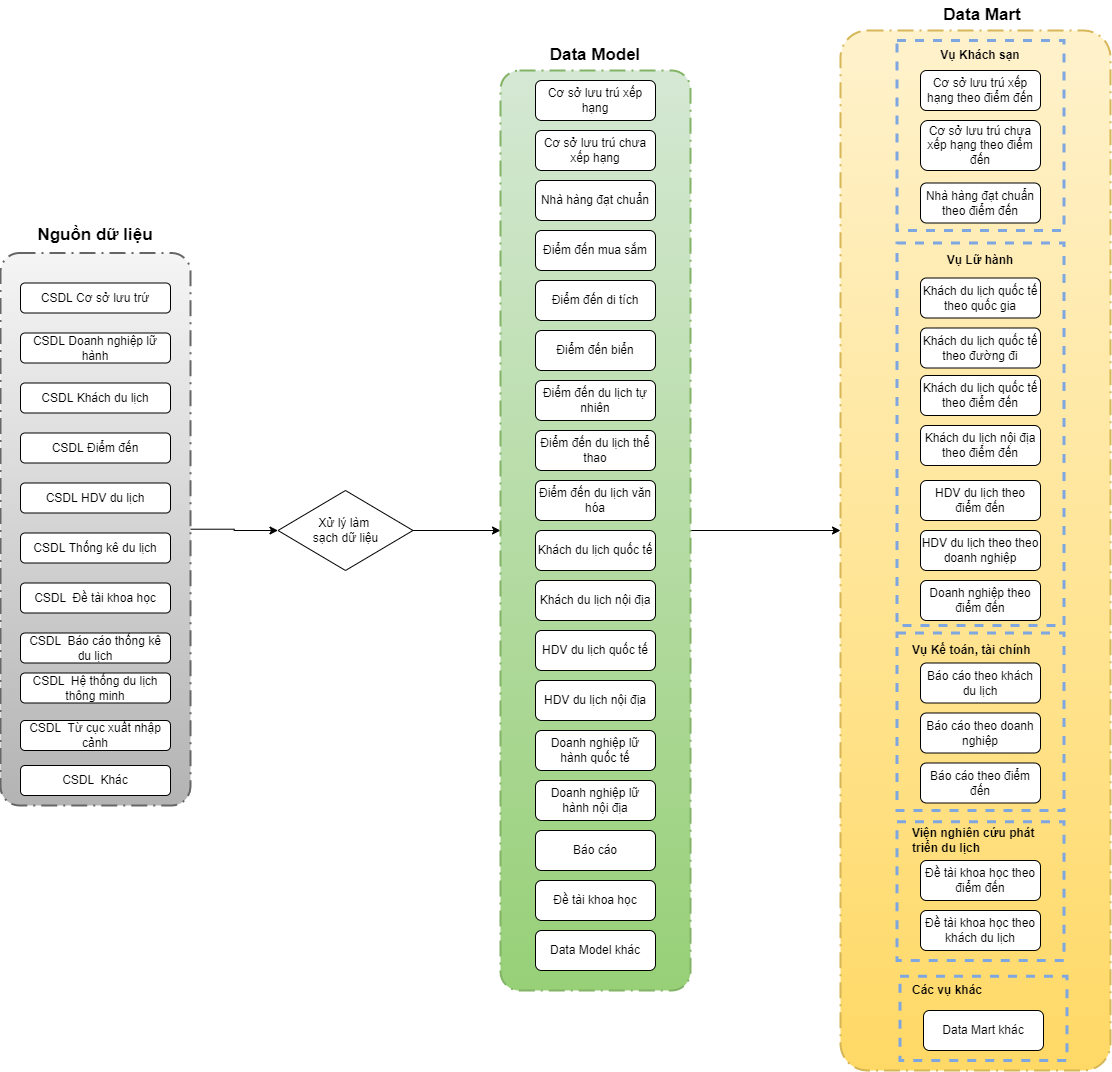

The diagram above was exported from draw.io. Its source (the exported page's mxGraphModel, read from the mxfile embedded in the PNG):
<mxGraphModel dx="1135" dy="1802" grid="1" gridSize="10" guides="1" tooltips="1" connect="1" arrows="1" fold="1" page="1" pageScale="1" pageWidth="850" pageHeight="1100" math="0" shadow="0">
  <root>
    <mxCell id="0" />
    <mxCell id="1" parent="0" />
    <mxCell id="HhcdCZQfnpMl6wZix7Tb-1" style="edgeStyle=orthogonalEdgeStyle;rounded=0;orthogonalLoop=1;jettySize=auto;html=1;entryX=0;entryY=0.5;entryDx=0;entryDy=0;" parent="1" source="xmRagr4Gvzv98TBfW62u-1" target="xmRagr4Gvzv98TBfW62u-11" edge="1">
      <mxGeometry relative="1" as="geometry" />
    </mxCell>
    <mxCell id="xmRagr4Gvzv98TBfW62u-1" value="" style="points=[[0.25,0,0],[0.5,0,0],[0.75,0,0],[1,0.25,0],[1,0.5,0],[1,0.75,0],[0.75,1,0],[0.5,1,0],[0.25,1,0],[0,0.75,0],[0,0.5,0],[0,0.25,0]];rounded=1;arcSize=10;dashed=1;strokeColor=#666666;fillColor=#f5f5f5;gradientColor=#b3b3b3;dashPattern=8 3 1 3;strokeWidth=2;fontStyle=1;fontSize=20;" parent="1" vertex="1">
      <mxGeometry x="80" y="242.5" width="190" height="552.5" as="geometry" />
    </mxCell>
    <mxCell id="xmRagr4Gvzv98TBfW62u-2" value="CSDL Cơ sở lưu trứ" style="rounded=1;whiteSpace=wrap;html=1;" parent="1" vertex="1">
      <mxGeometry x="100" y="272.5" width="150" height="30" as="geometry" />
    </mxCell>
    <mxCell id="xmRagr4Gvzv98TBfW62u-4" value="CSDL Doanh nghiệp lữ hành" style="rounded=1;whiteSpace=wrap;html=1;" parent="1" vertex="1">
      <mxGeometry x="100" y="322.5" width="150" height="30" as="geometry" />
    </mxCell>
    <mxCell id="xmRagr4Gvzv98TBfW62u-5" value="CSDL Khách du lịch" style="rounded=1;whiteSpace=wrap;html=1;" parent="1" vertex="1">
      <mxGeometry x="100" y="372.5" width="150" height="30" as="geometry" />
    </mxCell>
    <mxCell id="xmRagr4Gvzv98TBfW62u-6" value="CSDL Điểm đến" style="rounded=1;whiteSpace=wrap;html=1;" parent="1" vertex="1">
      <mxGeometry x="100" y="422.5" width="150" height="30" as="geometry" />
    </mxCell>
    <mxCell id="xmRagr4Gvzv98TBfW62u-7" value="CSDL HDV du lịch" style="rounded=1;whiteSpace=wrap;html=1;" parent="1" vertex="1">
      <mxGeometry x="100" y="472.5" width="150" height="30" as="geometry" />
    </mxCell>
    <mxCell id="xmRagr4Gvzv98TBfW62u-8" value="CSDL Thống kê du lịch" style="rounded=1;whiteSpace=wrap;html=1;" parent="1" vertex="1">
      <mxGeometry x="100" y="522.5" width="150" height="30" as="geometry" />
    </mxCell>
    <mxCell id="xmRagr4Gvzv98TBfW62u-9" value="CSDL&amp;nbsp; Đề tài khoa học" style="rounded=1;whiteSpace=wrap;html=1;" parent="1" vertex="1">
      <mxGeometry x="100" y="572.5" width="150" height="30" as="geometry" />
    </mxCell>
    <mxCell id="xmRagr4Gvzv98TBfW62u-10" value="CSDL&amp;nbsp; Báo cáo thống kê du lịch" style="rounded=1;whiteSpace=wrap;html=1;" parent="1" vertex="1">
      <mxGeometry x="100" y="622.5" width="150" height="30" as="geometry" />
    </mxCell>
    <mxCell id="D_3SfnTzmHGD0IEYU3bm-18" style="edgeStyle=orthogonalEdgeStyle;rounded=0;orthogonalLoop=1;jettySize=auto;html=1;entryX=0;entryY=0.5;entryDx=0;entryDy=0;entryPerimeter=0;" parent="1" source="xmRagr4Gvzv98TBfW62u-11" target="xmRagr4Gvzv98TBfW62u-13" edge="1">
      <mxGeometry relative="1" as="geometry" />
    </mxCell>
    <mxCell id="xmRagr4Gvzv98TBfW62u-11" value="Xử lý làm &lt;br&gt;sạch dữ liệu" style="rhombus;whiteSpace=wrap;html=1;" parent="1" vertex="1">
      <mxGeometry x="357.5" y="480" width="135" height="80" as="geometry" />
    </mxCell>
    <mxCell id="tuJ_kqasDMiJmkqzYQ1b-9" style="edgeStyle=orthogonalEdgeStyle;rounded=0;orthogonalLoop=1;jettySize=auto;html=1;" parent="1" source="xmRagr4Gvzv98TBfW62u-13" edge="1">
      <mxGeometry relative="1" as="geometry">
        <mxPoint x="920" y="520" as="targetPoint" />
      </mxGeometry>
    </mxCell>
    <mxCell id="xmRagr4Gvzv98TBfW62u-13" value="" style="points=[[0.25,0,0],[0.5,0,0],[0.75,0,0],[1,0.25,0],[1,0.5,0],[1,0.75,0],[0.75,1,0],[0.5,1,0],[0.25,1,0],[0,0.75,0],[0,0.5,0],[0,0.25,0]];rounded=1;arcSize=10;dashed=1;strokeColor=#82b366;fillColor=#d5e8d4;gradientColor=#97d077;dashPattern=8 3 1 3;strokeWidth=2;fontStyle=1;fontSize=20;" parent="1" vertex="1">
      <mxGeometry x="580" y="60" width="190" height="920" as="geometry" />
    </mxCell>
    <mxCell id="xmRagr4Gvzv98TBfW62u-14" value="Cơ sở lưu trú xếp hạng" style="rounded=1;whiteSpace=wrap;html=1;" parent="1" vertex="1">
      <mxGeometry x="615" y="70" width="120" height="40" as="geometry" />
    </mxCell>
    <mxCell id="xmRagr4Gvzv98TBfW62u-15" value="Cơ sở lưu trú chưa xếp hạng" style="rounded=1;whiteSpace=wrap;html=1;" parent="1" vertex="1">
      <mxGeometry x="615" y="120" width="120" height="40" as="geometry" />
    </mxCell>
    <mxCell id="xmRagr4Gvzv98TBfW62u-16" value="Nhà hàng đạt chuẩn" style="rounded=1;whiteSpace=wrap;html=1;" parent="1" vertex="1">
      <mxGeometry x="615" y="170" width="120" height="40" as="geometry" />
    </mxCell>
    <mxCell id="xmRagr4Gvzv98TBfW62u-17" value="Điểm đến mua sắm" style="rounded=1;whiteSpace=wrap;html=1;" parent="1" vertex="1">
      <mxGeometry x="615" y="220" width="120" height="40" as="geometry" />
    </mxCell>
    <mxCell id="xmRagr4Gvzv98TBfW62u-18" value="Điểm đến di tích" style="rounded=1;whiteSpace=wrap;html=1;" parent="1" vertex="1">
      <mxGeometry x="615" y="270" width="120" height="40" as="geometry" />
    </mxCell>
    <mxCell id="xmRagr4Gvzv98TBfW62u-19" value="Điểm đến biển" style="rounded=1;whiteSpace=wrap;html=1;" parent="1" vertex="1">
      <mxGeometry x="615" y="320" width="120" height="40" as="geometry" />
    </mxCell>
    <mxCell id="xmRagr4Gvzv98TBfW62u-20" value="Điểm đến du lịch tự nhiên" style="rounded=1;whiteSpace=wrap;html=1;" parent="1" vertex="1">
      <mxGeometry x="615" y="370" width="120" height="40" as="geometry" />
    </mxCell>
    <mxCell id="xmRagr4Gvzv98TBfW62u-21" value="Khách du lịch quốc tế" style="rounded=1;whiteSpace=wrap;html=1;" parent="1" vertex="1">
      <mxGeometry x="615" y="520" width="120" height="40" as="geometry" />
    </mxCell>
    <mxCell id="xmRagr4Gvzv98TBfW62u-22" value="Khách du lịch nội địa" style="rounded=1;whiteSpace=wrap;html=1;" parent="1" vertex="1">
      <mxGeometry x="615" y="570" width="120" height="40" as="geometry" />
    </mxCell>
    <mxCell id="xmRagr4Gvzv98TBfW62u-23" value="HDV du lịch quốc tế" style="rounded=1;whiteSpace=wrap;html=1;" parent="1" vertex="1">
      <mxGeometry x="615" y="620" width="120" height="40" as="geometry" />
    </mxCell>
    <mxCell id="xmRagr4Gvzv98TBfW62u-24" value="HDV du lịch nội địa" style="rounded=1;whiteSpace=wrap;html=1;" parent="1" vertex="1">
      <mxGeometry x="615" y="670" width="120" height="40" as="geometry" />
    </mxCell>
    <mxCell id="xmRagr4Gvzv98TBfW62u-25" value="Doanh nghiệp lữ hành quốc tế" style="rounded=1;whiteSpace=wrap;html=1;" parent="1" vertex="1">
      <mxGeometry x="615" y="720" width="120" height="40" as="geometry" />
    </mxCell>
    <mxCell id="xmRagr4Gvzv98TBfW62u-26" value="Doanh nghiệp lữ hành nội địa" style="rounded=1;whiteSpace=wrap;html=1;" parent="1" vertex="1">
      <mxGeometry x="615" y="770" width="120" height="40" as="geometry" />
    </mxCell>
    <mxCell id="xmRagr4Gvzv98TBfW62u-27" value="Báo cáo" style="rounded=1;whiteSpace=wrap;html=1;" parent="1" vertex="1">
      <mxGeometry x="615" y="820" width="120" height="40" as="geometry" />
    </mxCell>
    <mxCell id="xmRagr4Gvzv98TBfW62u-28" value="Điểm đến du lịch thể thao" style="rounded=1;whiteSpace=wrap;html=1;" parent="1" vertex="1">
      <mxGeometry x="615" y="420" width="120" height="40" as="geometry" />
    </mxCell>
    <mxCell id="xmRagr4Gvzv98TBfW62u-29" value="Điểm đến du lịch văn hóa" style="rounded=1;whiteSpace=wrap;html=1;" parent="1" vertex="1">
      <mxGeometry x="615" y="470" width="120" height="40" as="geometry" />
    </mxCell>
    <mxCell id="xmRagr4Gvzv98TBfW62u-30" value="Đề tài khoa học" style="rounded=1;whiteSpace=wrap;html=1;" parent="1" vertex="1">
      <mxGeometry x="615" y="870" width="120" height="40" as="geometry" />
    </mxCell>
    <mxCell id="xmRagr4Gvzv98TBfW62u-31" value="Data Model khác" style="rounded=1;whiteSpace=wrap;html=1;" parent="1" vertex="1">
      <mxGeometry x="615" y="920" width="120" height="40" as="geometry" />
    </mxCell>
    <mxCell id="xmRagr4Gvzv98TBfW62u-35" value="&lt;b&gt;&lt;font style=&quot;font-size: 17px;&quot;&gt;Nguồn dữ liệu&lt;/font&gt;&lt;/b&gt;" style="text;html=1;strokeColor=none;fillColor=none;align=center;verticalAlign=middle;whiteSpace=wrap;rounded=0;" parent="1" vertex="1">
      <mxGeometry x="100" y="210" width="150" height="30" as="geometry" />
    </mxCell>
    <mxCell id="xmRagr4Gvzv98TBfW62u-38" value="&lt;b&gt;&lt;font style=&quot;font-size: 17px;&quot;&gt;Data Model&lt;/font&gt;&lt;/b&gt;" style="text;html=1;strokeColor=none;fillColor=none;align=center;verticalAlign=middle;whiteSpace=wrap;rounded=0;" parent="1" vertex="1">
      <mxGeometry x="590" y="30" width="170" height="30" as="geometry" />
    </mxCell>
    <mxCell id="D_3SfnTzmHGD0IEYU3bm-1" value="" style="points=[[0.25,0,0],[0.5,0,0],[0.75,0,0],[1,0.25,0],[1,0.5,0],[1,0.75,0],[0.75,1,0],[0.5,1,0],[0.25,1,0],[0,0.75,0],[0,0.5,0],[0,0.25,0]];rounded=1;arcSize=10;dashed=1;strokeColor=#d6b656;fillColor=#fff2cc;gradientColor=#ffd966;dashPattern=8 3 1 3;strokeWidth=2;fontStyle=1;fontSize=20;" parent="1" vertex="1">
      <mxGeometry x="920" y="20" width="270" height="1040" as="geometry" />
    </mxCell>
    <mxCell id="D_3SfnTzmHGD0IEYU3bm-2" value="Cơ sở lưu trú xếp hạng theo điểm đến" style="rounded=1;whiteSpace=wrap;html=1;" parent="1" vertex="1">
      <mxGeometry x="1000" y="60" width="120" height="40" as="geometry" />
    </mxCell>
    <mxCell id="D_3SfnTzmHGD0IEYU3bm-3" value="Cơ sở lưu trú chưa xếp hạng theo điểm đến" style="rounded=1;whiteSpace=wrap;html=1;" parent="1" vertex="1">
      <mxGeometry x="1000" y="110" width="120" height="50" as="geometry" />
    </mxCell>
    <mxCell id="D_3SfnTzmHGD0IEYU3bm-4" value="Nhà hàng đạt chuẩn theo điểm đến" style="rounded=1;whiteSpace=wrap;html=1;" parent="1" vertex="1">
      <mxGeometry x="1000" y="172.5" width="120" height="40" as="geometry" />
    </mxCell>
    <mxCell id="D_3SfnTzmHGD0IEYU3bm-5" value="Khách du lịch quốc tế theo điểm đến" style="rounded=1;whiteSpace=wrap;html=1;" parent="1" vertex="1">
      <mxGeometry x="1000" y="365" width="120" height="40" as="geometry" />
    </mxCell>
    <mxCell id="D_3SfnTzmHGD0IEYU3bm-6" value="Khách du lịch nội địa theo điểm đến" style="rounded=1;whiteSpace=wrap;html=1;" parent="1" vertex="1">
      <mxGeometry x="1000" y="415" width="120" height="40" as="geometry" />
    </mxCell>
    <mxCell id="D_3SfnTzmHGD0IEYU3bm-7" style="edgeStyle=orthogonalEdgeStyle;rounded=0;orthogonalLoop=1;jettySize=auto;html=1;exitX=0.5;exitY=1;exitDx=0;exitDy=0;" parent="1" source="D_3SfnTzmHGD0IEYU3bm-6" target="D_3SfnTzmHGD0IEYU3bm-6" edge="1">
      <mxGeometry relative="1" as="geometry" />
    </mxCell>
    <mxCell id="D_3SfnTzmHGD0IEYU3bm-8" value="HDV du lịch theo điểm đến" style="rounded=1;whiteSpace=wrap;html=1;" parent="1" vertex="1">
      <mxGeometry x="1000" y="470" width="120" height="40" as="geometry" />
    </mxCell>
    <mxCell id="D_3SfnTzmHGD0IEYU3bm-9" value="HDV du lịch theo theo doanh nghiệp" style="rounded=1;whiteSpace=wrap;html=1;" parent="1" vertex="1">
      <mxGeometry x="1000" y="520" width="120" height="40" as="geometry" />
    </mxCell>
    <mxCell id="D_3SfnTzmHGD0IEYU3bm-10" value="Doanh nghiệp theo điểm đến" style="rounded=1;whiteSpace=wrap;html=1;" parent="1" vertex="1">
      <mxGeometry x="1000" y="570" width="120" height="40" as="geometry" />
    </mxCell>
    <mxCell id="D_3SfnTzmHGD0IEYU3bm-11" value="Báo cáo theo khách du lịch" style="rounded=1;whiteSpace=wrap;html=1;" parent="1" vertex="1">
      <mxGeometry x="1000" y="652.5" width="120" height="40" as="geometry" />
    </mxCell>
    <mxCell id="D_3SfnTzmHGD0IEYU3bm-12" value="Báo cáo theo doanh nghiệp" style="rounded=1;whiteSpace=wrap;html=1;" parent="1" vertex="1">
      <mxGeometry x="1000" y="702.5" width="120" height="40" as="geometry" />
    </mxCell>
    <mxCell id="D_3SfnTzmHGD0IEYU3bm-13" value="Báo cáo theo điểm đến" style="rounded=1;whiteSpace=wrap;html=1;" parent="1" vertex="1">
      <mxGeometry x="1000" y="752.5" width="120" height="40" as="geometry" />
    </mxCell>
    <mxCell id="D_3SfnTzmHGD0IEYU3bm-14" value="Đề tài khoa học theo điểm đến" style="rounded=1;whiteSpace=wrap;html=1;" parent="1" vertex="1">
      <mxGeometry x="1000" y="850" width="120" height="40" as="geometry" />
    </mxCell>
    <mxCell id="D_3SfnTzmHGD0IEYU3bm-15" value="Đề tài khoa học theo khách du lịch" style="rounded=1;whiteSpace=wrap;html=1;" parent="1" vertex="1">
      <mxGeometry x="1000" y="900" width="120" height="40" as="geometry" />
    </mxCell>
    <mxCell id="D_3SfnTzmHGD0IEYU3bm-16" value="Data Mart khác" style="rounded=1;whiteSpace=wrap;html=1;" parent="1" vertex="1">
      <mxGeometry x="1003" y="1000" width="120" height="40" as="geometry" />
    </mxCell>
    <mxCell id="D_3SfnTzmHGD0IEYU3bm-19" value="&lt;b&gt;&lt;font style=&quot;font-size: 17px;&quot;&gt;Data Mart&lt;/font&gt;&lt;/b&gt;" style="text;html=1;strokeColor=none;fillColor=none;align=center;verticalAlign=middle;whiteSpace=wrap;rounded=0;" parent="1" vertex="1">
      <mxGeometry x="976.5" y="-10" width="170" height="30" as="geometry" />
    </mxCell>
    <mxCell id="tFvwkhE3OhRFWAZQsu6d-1" value="CSDL&amp;nbsp; Từ cục xuất nhập cảnh" style="rounded=1;whiteSpace=wrap;html=1;" parent="1" vertex="1">
      <mxGeometry x="100" y="710" width="150" height="30" as="geometry" />
    </mxCell>
    <mxCell id="tFvwkhE3OhRFWAZQsu6d-2" value="CSDL&amp;nbsp; Hệ thống du lịch thông minh" style="rounded=1;whiteSpace=wrap;html=1;" parent="1" vertex="1">
      <mxGeometry x="100" y="662.5" width="150" height="30" as="geometry" />
    </mxCell>
    <mxCell id="HhcdCZQfnpMl6wZix7Tb-2" value="CSDL&amp;nbsp; Khác" style="rounded=1;whiteSpace=wrap;html=1;" parent="1" vertex="1">
      <mxGeometry x="100" y="755" width="150" height="30" as="geometry" />
    </mxCell>
    <mxCell id="HhcdCZQfnpMl6wZix7Tb-4" value="Khách du lịch quốc tế theo quốc gia" style="rounded=1;whiteSpace=wrap;html=1;" parent="1" vertex="1">
      <mxGeometry x="1000" y="267.5" width="120" height="40" as="geometry" />
    </mxCell>
    <mxCell id="HhcdCZQfnpMl6wZix7Tb-5" value="Khách du lịch quốc tế theo đường đi" style="rounded=1;whiteSpace=wrap;html=1;" parent="1" vertex="1">
      <mxGeometry x="1000" y="317.5" width="120" height="40" as="geometry" />
    </mxCell>
    <mxCell id="tuJ_kqasDMiJmkqzYQ1b-1" value="" style="rounded=0;whiteSpace=wrap;html=1;fontSize=20;fontColor=#9AC7BF;fillColor=none;strokeColor=#7EA6E0;strokeWidth=3;dashed=1;perimeterSpacing=3;" parent="1" vertex="1">
      <mxGeometry x="976.5" y="30" width="167" height="190" as="geometry" />
    </mxCell>
    <mxCell id="tuJ_kqasDMiJmkqzYQ1b-2" value="&lt;b&gt;Vụ Khách sạn&lt;/b&gt;" style="text;html=1;strokeColor=none;fillColor=none;align=center;verticalAlign=middle;whiteSpace=wrap;rounded=0;" parent="1" vertex="1">
      <mxGeometry x="1000" y="30" width="120" height="30" as="geometry" />
    </mxCell>
    <mxCell id="tuJ_kqasDMiJmkqzYQ1b-3" value="" style="rounded=0;whiteSpace=wrap;html=1;fontSize=20;fontColor=#9AC7BF;fillColor=none;strokeColor=#7EA6E0;strokeWidth=3;dashed=1;perimeterSpacing=3;" parent="1" vertex="1">
      <mxGeometry x="976.5" y="232.5" width="167" height="382.5" as="geometry" />
    </mxCell>
    <mxCell id="tuJ_kqasDMiJmkqzYQ1b-4" value="&lt;b&gt;Vụ Lữ hành&lt;/b&gt;" style="text;html=1;strokeColor=none;fillColor=none;align=center;verticalAlign=middle;whiteSpace=wrap;rounded=0;" parent="1" vertex="1">
      <mxGeometry x="1000" y="235" width="120" height="30" as="geometry" />
    </mxCell>
    <mxCell id="tuJ_kqasDMiJmkqzYQ1b-5" value="" style="rounded=0;whiteSpace=wrap;html=1;fontSize=20;fontColor=#9AC7BF;fillColor=none;strokeColor=#7EA6E0;strokeWidth=3;dashed=1;perimeterSpacing=3;" parent="1" vertex="1">
      <mxGeometry x="976.5" y="622.5" width="167" height="177.5" as="geometry" />
    </mxCell>
    <mxCell id="tuJ_kqasDMiJmkqzYQ1b-6" value="&lt;p&gt;&lt;b&gt;Vụ Kế toán, tài chính&lt;/b&gt;&lt;/p&gt;" style="text;html=1;strokeColor=none;fillColor=none;align=left;verticalAlign=middle;whiteSpace=wrap;rounded=0;" parent="1" vertex="1">
      <mxGeometry x="990" y="630" width="140" height="20" as="geometry" />
    </mxCell>
    <mxCell id="tuJ_kqasDMiJmkqzYQ1b-7" value="" style="rounded=0;whiteSpace=wrap;html=1;fontSize=20;fontColor=#9AC7BF;fillColor=none;strokeColor=#7EA6E0;strokeWidth=3;dashed=1;perimeterSpacing=3;" parent="1" vertex="1">
      <mxGeometry x="976.5" y="811.25" width="167" height="138.75" as="geometry" />
    </mxCell>
    <mxCell id="tuJ_kqasDMiJmkqzYQ1b-8" value="&lt;p&gt;&lt;b&gt;Viện nghiên cứu phát triển du lịch&lt;/b&gt;&lt;/p&gt;" style="text;html=1;strokeColor=none;fillColor=none;align=left;verticalAlign=middle;whiteSpace=wrap;rounded=0;" parent="1" vertex="1">
      <mxGeometry x="990" y="820" width="140" height="20" as="geometry" />
    </mxCell>
    <mxCell id="tuJ_kqasDMiJmkqzYQ1b-10" value="" style="rounded=0;whiteSpace=wrap;html=1;fontSize=20;fontColor=#9AC7BF;fillColor=none;strokeColor=#7EA6E0;strokeWidth=3;dashed=1;perimeterSpacing=3;" parent="1" vertex="1">
      <mxGeometry x="979.5" y="965.63" width="167" height="84.37" as="geometry" />
    </mxCell>
    <mxCell id="tuJ_kqasDMiJmkqzYQ1b-12" value="&lt;p&gt;&lt;b&gt;Các vụ khác&lt;/b&gt;&lt;/p&gt;" style="text;html=1;strokeColor=none;fillColor=none;align=left;verticalAlign=middle;whiteSpace=wrap;rounded=0;" parent="1" vertex="1">
      <mxGeometry x="990" y="970" width="140" height="20" as="geometry" />
    </mxCell>
  </root>
</mxGraphModel>